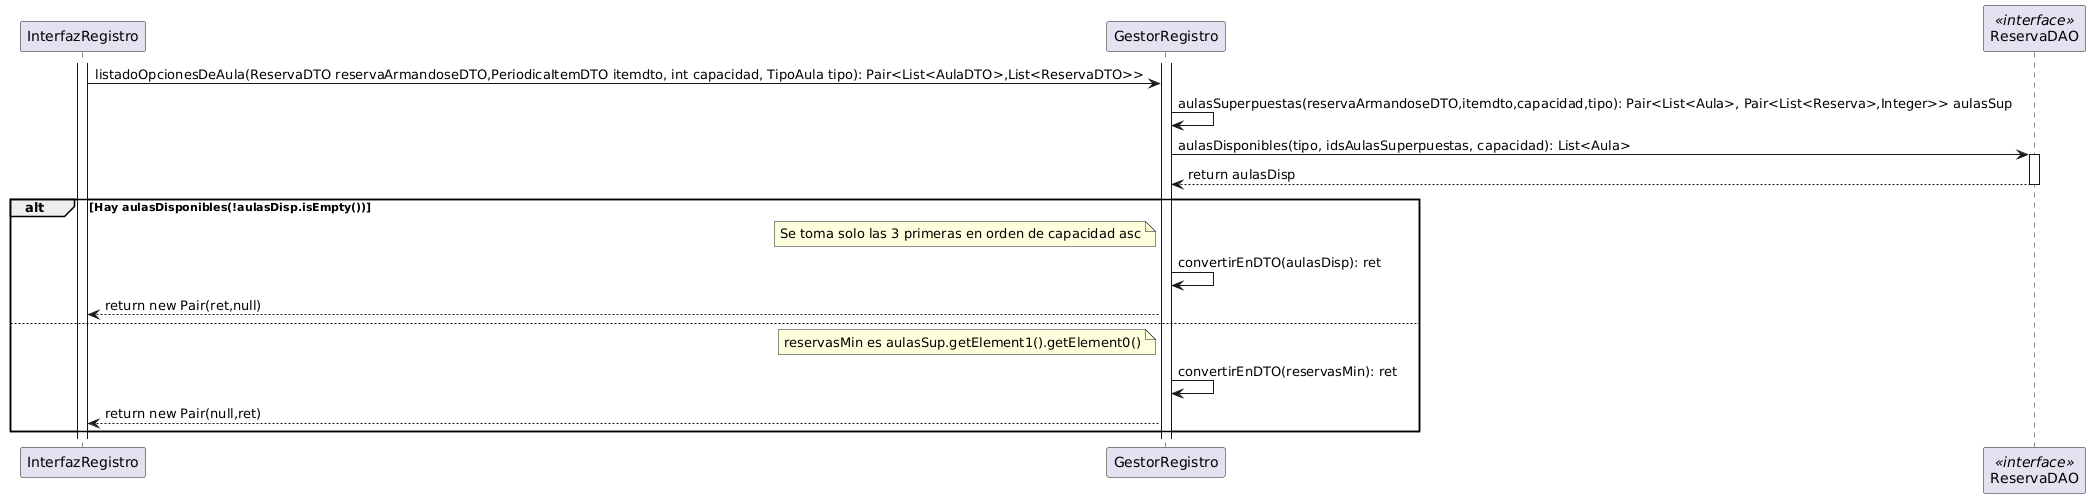

The diagram above was rendered by PlantUML. Its source (embedded in the PNG):
@startuml
participant InterfazRegistro
participant GestorRegistro
participant ReservaDAO as ReservaDAO << interface >>

activate InterfazRegistro
activate GestorRegistro

InterfazRegistro -> GestorRegistro: listadoOpcionesDeAula(ReservaDTO reservaArmandoseDTO,PeriodicaItemDTO itemdto, int capacidad, TipoAula tipo): Pair<List<AulaDTO>,List<ReservaDTO>> 

GestorRegistro -> GestorRegistro: aulasSuperpuestas(reservaArmandoseDTO,itemdto,capacidad,tipo): Pair<List<Aula>, Pair<List<Reserva>,Integer>> aulasSup

GestorRegistro -> ReservaDAO: aulasDisponibles(tipo, idsAulasSuperpuestas, capacidad): List<Aula>
activate ReservaDAO
ReservaDAO --> GestorRegistro: return aulasDisp
deactivate ReservaDAO



alt Hay aulasDisponibles(!aulasDisp.isEmpty())
note left of GestorRegistro
Se toma solo las 3 primeras en orden de capacidad asc
end note

GestorRegistro -> GestorRegistro: convertirEnDTO(aulasDisp): ret

GestorRegistro --> InterfazRegistro: return new Pair(ret,null)


else
note left of GestorRegistro
reservasMin es aulasSup.getElement1().getElement0()
end note 

GestorRegistro -> GestorRegistro: convertirEnDTO(reservasMin): ret

GestorRegistro --> InterfazRegistro: return new Pair(null,ret)
end
@enduml